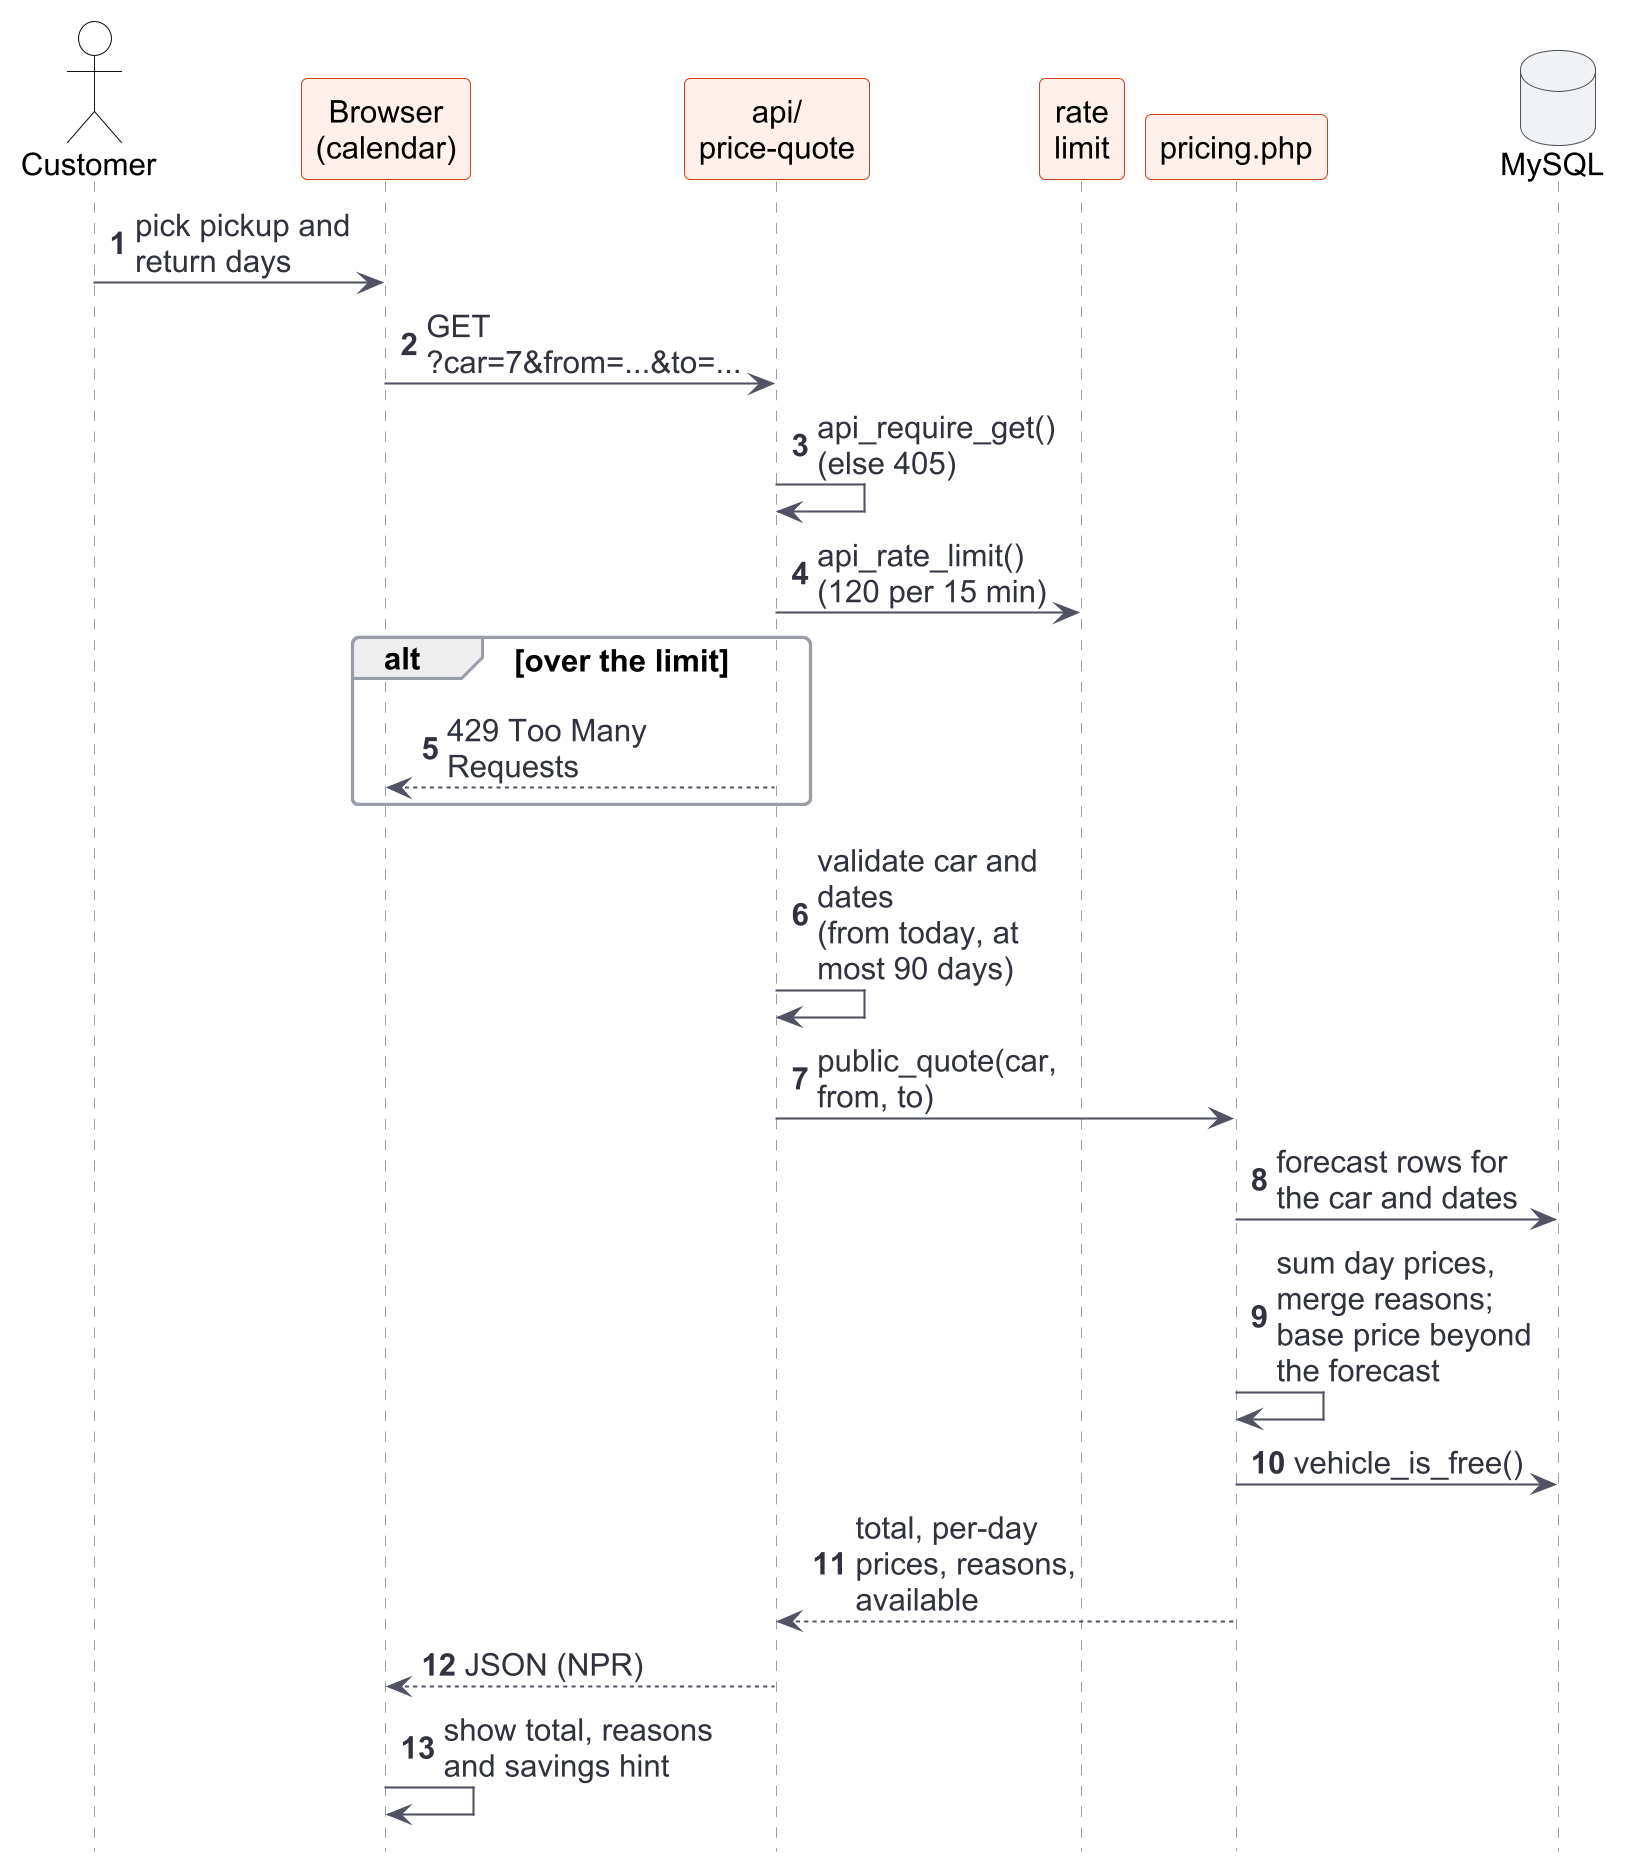

The diagram above was rendered by PlantUML. Its source (embedded in the PNG):
@startuml
!include _seq.iuml
actor Customer as U
participant "Browser\n(calendar)" as B
participant "api/\nprice-quote" as A
participant "rate\nlimit" as R
participant "pricing.php" as P
database "MySQL" as DB
U -> B : pick pickup and return days
B -> A : GET ?car=7&from=...&to=...
A -> A : api_require_get() (else 405)
A -> R : api_rate_limit()\n(120 per 15 min)
alt over the limit
  A --> B : 429 Too Many Requests
end
A -> A : validate car and dates\n(from today, at most 90 days)
A -> P : public_quote(car, from, to)
P -> DB : forecast rows for the car and dates
P -> P : sum day prices, merge reasons;\nbase price beyond the forecast
P -> DB : vehicle_is_free()
P --> A : total, per-day prices, reasons, available
A --> B : JSON (NPR)
B -> B : show total, reasons and savings hint
@enduml